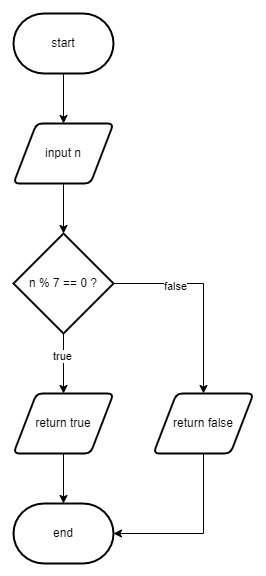

The diagram above was exported from draw.io. Its source (the exported page's mxGraphModel, read from the mxfile embedded in the PNG):
<mxGraphModel dx="880" dy="438" grid="1" gridSize="10" guides="1" tooltips="1" connect="1" arrows="1" fold="1" page="1" pageScale="1" pageWidth="827" pageHeight="1169" math="0" shadow="0">
  <root>
    <mxCell id="WIyWlLk6GJQsqaUBKTNV-0" />
    <mxCell id="WIyWlLk6GJQsqaUBKTNV-1" parent="WIyWlLk6GJQsqaUBKTNV-0" />
    <mxCell id="sRLlW_jOxRREStjXcmUt-7" style="edgeStyle=orthogonalEdgeStyle;rounded=0;orthogonalLoop=1;jettySize=auto;html=1;entryX=0.5;entryY=0;entryDx=0;entryDy=0;" edge="1" parent="WIyWlLk6GJQsqaUBKTNV-1" source="sRLlW_jOxRREStjXcmUt-0" target="sRLlW_jOxRREStjXcmUt-2">
      <mxGeometry relative="1" as="geometry" />
    </mxCell>
    <mxCell id="sRLlW_jOxRREStjXcmUt-0" value="start" style="strokeWidth=2;html=1;shape=mxgraph.flowchart.terminator;whiteSpace=wrap;" vertex="1" parent="WIyWlLk6GJQsqaUBKTNV-1">
      <mxGeometry x="90" y="50" width="100" height="60" as="geometry" />
    </mxCell>
    <mxCell id="sRLlW_jOxRREStjXcmUt-1" value="end" style="strokeWidth=2;html=1;shape=mxgraph.flowchart.terminator;whiteSpace=wrap;" vertex="1" parent="WIyWlLk6GJQsqaUBKTNV-1">
      <mxGeometry x="90" y="540" width="100" height="60" as="geometry" />
    </mxCell>
    <mxCell id="sRLlW_jOxRREStjXcmUt-8" style="edgeStyle=orthogonalEdgeStyle;rounded=0;orthogonalLoop=1;jettySize=auto;html=1;exitX=0.5;exitY=1;exitDx=0;exitDy=0;entryX=0.5;entryY=0;entryDx=0;entryDy=0;entryPerimeter=0;" edge="1" parent="WIyWlLk6GJQsqaUBKTNV-1" source="sRLlW_jOxRREStjXcmUt-2" target="sRLlW_jOxRREStjXcmUt-3">
      <mxGeometry relative="1" as="geometry" />
    </mxCell>
    <mxCell id="sRLlW_jOxRREStjXcmUt-2" value="input n" style="shape=parallelogram;html=1;strokeWidth=2;perimeter=parallelogramPerimeter;whiteSpace=wrap;rounded=1;arcSize=12;size=0.23;" vertex="1" parent="WIyWlLk6GJQsqaUBKTNV-1">
      <mxGeometry x="90" y="160" width="100" height="60" as="geometry" />
    </mxCell>
    <mxCell id="sRLlW_jOxRREStjXcmUt-9" style="edgeStyle=orthogonalEdgeStyle;rounded=0;orthogonalLoop=1;jettySize=auto;html=1;entryX=0.5;entryY=0;entryDx=0;entryDy=0;" edge="1" parent="WIyWlLk6GJQsqaUBKTNV-1" source="sRLlW_jOxRREStjXcmUt-3" target="sRLlW_jOxRREStjXcmUt-4">
      <mxGeometry relative="1" as="geometry" />
    </mxCell>
    <mxCell id="sRLlW_jOxRREStjXcmUt-14" value="true" style="edgeLabel;html=1;align=center;verticalAlign=middle;resizable=0;points=[];" vertex="1" connectable="0" parent="sRLlW_jOxRREStjXcmUt-9">
      <mxGeometry x="-0.28" y="-2" relative="1" as="geometry">
        <mxPoint as="offset" />
      </mxGeometry>
    </mxCell>
    <mxCell id="sRLlW_jOxRREStjXcmUt-11" style="edgeStyle=orthogonalEdgeStyle;rounded=0;orthogonalLoop=1;jettySize=auto;html=1;" edge="1" parent="WIyWlLk6GJQsqaUBKTNV-1" source="sRLlW_jOxRREStjXcmUt-3" target="sRLlW_jOxRREStjXcmUt-5">
      <mxGeometry relative="1" as="geometry" />
    </mxCell>
    <mxCell id="sRLlW_jOxRREStjXcmUt-13" value="false" style="edgeLabel;html=1;align=center;verticalAlign=middle;resizable=0;points=[];" vertex="1" connectable="0" parent="sRLlW_jOxRREStjXcmUt-11">
      <mxGeometry x="-0.3913" y="-2" relative="1" as="geometry">
        <mxPoint as="offset" />
      </mxGeometry>
    </mxCell>
    <mxCell id="sRLlW_jOxRREStjXcmUt-3" value="n % 7 == 0 ?" style="strokeWidth=2;html=1;shape=mxgraph.flowchart.decision;whiteSpace=wrap;" vertex="1" parent="WIyWlLk6GJQsqaUBKTNV-1">
      <mxGeometry x="90" y="270" width="100" height="100" as="geometry" />
    </mxCell>
    <mxCell id="sRLlW_jOxRREStjXcmUt-10" style="edgeStyle=orthogonalEdgeStyle;rounded=0;orthogonalLoop=1;jettySize=auto;html=1;entryX=0.5;entryY=0;entryDx=0;entryDy=0;entryPerimeter=0;" edge="1" parent="WIyWlLk6GJQsqaUBKTNV-1" source="sRLlW_jOxRREStjXcmUt-4" target="sRLlW_jOxRREStjXcmUt-1">
      <mxGeometry relative="1" as="geometry" />
    </mxCell>
    <mxCell id="sRLlW_jOxRREStjXcmUt-4" value="return true" style="shape=parallelogram;html=1;strokeWidth=2;perimeter=parallelogramPerimeter;whiteSpace=wrap;rounded=1;arcSize=12;size=0.23;" vertex="1" parent="WIyWlLk6GJQsqaUBKTNV-1">
      <mxGeometry x="90" y="430" width="100" height="60" as="geometry" />
    </mxCell>
    <mxCell id="sRLlW_jOxRREStjXcmUt-12" style="edgeStyle=orthogonalEdgeStyle;rounded=0;orthogonalLoop=1;jettySize=auto;html=1;entryX=1;entryY=0.5;entryDx=0;entryDy=0;entryPerimeter=0;" edge="1" parent="WIyWlLk6GJQsqaUBKTNV-1" source="sRLlW_jOxRREStjXcmUt-5" target="sRLlW_jOxRREStjXcmUt-1">
      <mxGeometry relative="1" as="geometry">
        <Array as="points">
          <mxPoint x="280" y="570" />
        </Array>
      </mxGeometry>
    </mxCell>
    <mxCell id="sRLlW_jOxRREStjXcmUt-5" value="return false" style="shape=parallelogram;html=1;strokeWidth=2;perimeter=parallelogramPerimeter;whiteSpace=wrap;rounded=1;arcSize=12;size=0.23;" vertex="1" parent="WIyWlLk6GJQsqaUBKTNV-1">
      <mxGeometry x="230" y="430" width="100" height="60" as="geometry" />
    </mxCell>
  </root>
</mxGraphModel>